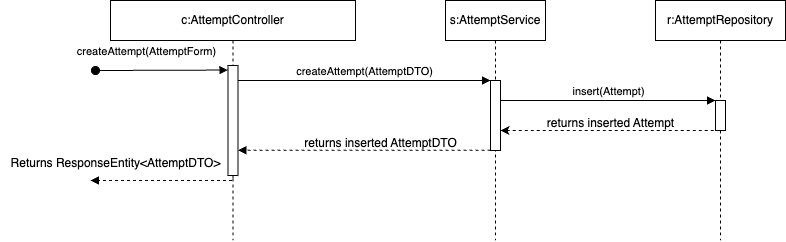

The diagram above was exported from draw.io. Its source (the exported page's mxGraphModel, read from the mxfile embedded in the PNG):
<mxGraphModel dx="882" dy="1246" grid="1" gridSize="10" guides="1" tooltips="1" connect="1" arrows="1" fold="1" page="1" pageScale="1" pageWidth="850" pageHeight="1100" math="0" shadow="0">
  <root>
    <mxCell id="0" />
    <mxCell id="1" parent="0" />
    <mxCell id="aM9ryv3xv72pqoxQDRHE-1" value="c:AttemptController" style="shape=umlLifeline;perimeter=lifelinePerimeter;whiteSpace=wrap;html=1;container=0;dropTarget=0;collapsible=0;recursiveResize=0;outlineConnect=0;portConstraint=eastwest;newEdgeStyle={&quot;edgeStyle&quot;:&quot;elbowEdgeStyle&quot;,&quot;elbow&quot;:&quot;vertical&quot;,&quot;curved&quot;:0,&quot;rounded&quot;:0};" parent="1" vertex="1">
      <mxGeometry x="160" y="100" width="245" height="240" as="geometry" />
    </mxCell>
    <mxCell id="aM9ryv3xv72pqoxQDRHE-2" value="" style="html=1;points=[];perimeter=orthogonalPerimeter;outlineConnect=0;targetShapes=umlLifeline;portConstraint=eastwest;newEdgeStyle={&quot;edgeStyle&quot;:&quot;elbowEdgeStyle&quot;,&quot;elbow&quot;:&quot;vertical&quot;,&quot;curved&quot;:0,&quot;rounded&quot;:0};" parent="aM9ryv3xv72pqoxQDRHE-1" vertex="1">
      <mxGeometry x="117.5" y="65" width="10" height="110" as="geometry" />
    </mxCell>
    <mxCell id="aM9ryv3xv72pqoxQDRHE-3" value="createAttempt(AttemptForm)" style="html=1;verticalAlign=bottom;startArrow=oval;endArrow=block;startSize=8;edgeStyle=elbowEdgeStyle;elbow=vertical;curved=0;rounded=0;" parent="aM9ryv3xv72pqoxQDRHE-1" target="aM9ryv3xv72pqoxQDRHE-2" edge="1">
      <mxGeometry x="-0.2293" y="10" relative="1" as="geometry">
        <mxPoint x="-15" y="70" as="sourcePoint" />
        <mxPoint as="offset" />
      </mxGeometry>
    </mxCell>
    <mxCell id="aM9ryv3xv72pqoxQDRHE-5" value="s:AttemptService" style="shape=umlLifeline;perimeter=lifelinePerimeter;whiteSpace=wrap;html=1;container=0;dropTarget=0;collapsible=0;recursiveResize=0;outlineConnect=0;portConstraint=eastwest;newEdgeStyle={&quot;edgeStyle&quot;:&quot;elbowEdgeStyle&quot;,&quot;elbow&quot;:&quot;vertical&quot;,&quot;curved&quot;:0,&quot;rounded&quot;:0};" parent="1" vertex="1">
      <mxGeometry x="495" y="100" width="100" height="240" as="geometry" />
    </mxCell>
    <mxCell id="aM9ryv3xv72pqoxQDRHE-6" value="" style="html=1;points=[];perimeter=orthogonalPerimeter;outlineConnect=0;targetShapes=umlLifeline;portConstraint=eastwest;newEdgeStyle={&quot;edgeStyle&quot;:&quot;elbowEdgeStyle&quot;,&quot;elbow&quot;:&quot;vertical&quot;,&quot;curved&quot;:0,&quot;rounded&quot;:0};" parent="aM9ryv3xv72pqoxQDRHE-5" vertex="1">
      <mxGeometry x="45" y="80" width="10" height="70" as="geometry" />
    </mxCell>
    <mxCell id="aM9ryv3xv72pqoxQDRHE-7" value="createAttempt(AttemptDTO)" style="html=1;verticalAlign=bottom;endArrow=block;edgeStyle=elbowEdgeStyle;elbow=vertical;curved=0;rounded=0;" parent="1" source="aM9ryv3xv72pqoxQDRHE-2" target="aM9ryv3xv72pqoxQDRHE-6" edge="1">
      <mxGeometry relative="1" as="geometry">
        <mxPoint x="415" y="190" as="sourcePoint" />
        <Array as="points">
          <mxPoint x="400" y="180" />
        </Array>
      </mxGeometry>
    </mxCell>
    <mxCell id="aM9ryv3xv72pqoxQDRHE-9" value="" style="html=1;verticalAlign=bottom;endArrow=block;edgeStyle=elbowEdgeStyle;elbow=vertical;curved=0;rounded=0;dashed=1;" parent="1" source="aM9ryv3xv72pqoxQDRHE-6" target="aM9ryv3xv72pqoxQDRHE-2" edge="1">
      <mxGeometry relative="1" as="geometry">
        <mxPoint x="485" y="249.7" as="sourcePoint" />
        <Array as="points">
          <mxPoint x="410" y="249.7" />
        </Array>
        <mxPoint x="220" y="249.7" as="targetPoint" />
      </mxGeometry>
    </mxCell>
    <mxCell id="f99sThbAly8ivZuTNVP0-2" value="r:AttemptRepository" style="shape=umlLifeline;perimeter=lifelinePerimeter;whiteSpace=wrap;html=1;container=0;dropTarget=0;collapsible=0;recursiveResize=0;outlineConnect=0;portConstraint=eastwest;newEdgeStyle={&quot;edgeStyle&quot;:&quot;elbowEdgeStyle&quot;,&quot;elbow&quot;:&quot;vertical&quot;,&quot;curved&quot;:0,&quot;rounded&quot;:0};" vertex="1" parent="1">
      <mxGeometry x="705" y="100" width="130" height="240" as="geometry" />
    </mxCell>
    <mxCell id="f99sThbAly8ivZuTNVP0-3" value="" style="html=1;points=[];perimeter=orthogonalPerimeter;outlineConnect=0;targetShapes=umlLifeline;portConstraint=eastwest;newEdgeStyle={&quot;edgeStyle&quot;:&quot;elbowEdgeStyle&quot;,&quot;elbow&quot;:&quot;vertical&quot;,&quot;curved&quot;:0,&quot;rounded&quot;:0};" vertex="1" parent="f99sThbAly8ivZuTNVP0-2">
      <mxGeometry x="60" y="100" width="10" height="30" as="geometry" />
    </mxCell>
    <mxCell id="f99sThbAly8ivZuTNVP0-4" value="insert(Attempt)" style="html=1;verticalAlign=bottom;endArrow=block;edgeStyle=elbowEdgeStyle;elbow=vertical;curved=0;rounded=0;" edge="1" parent="1" target="f99sThbAly8ivZuTNVP0-3">
      <mxGeometry relative="1" as="geometry">
        <mxPoint x="550" y="200" as="sourcePoint" />
        <Array as="points">
          <mxPoint x="670" y="200" />
        </Array>
        <mxPoint x="750" y="200" as="targetPoint" />
      </mxGeometry>
    </mxCell>
    <mxCell id="f99sThbAly8ivZuTNVP0-5" value="" style="html=1;verticalAlign=bottom;endArrow=none;edgeStyle=elbowEdgeStyle;elbow=vertical;curved=0;rounded=0;startArrow=classic;startFill=1;endFill=0;dashed=1;" edge="1" parent="1" source="aM9ryv3xv72pqoxQDRHE-6" target="f99sThbAly8ivZuTNVP0-3">
      <mxGeometry relative="1" as="geometry">
        <mxPoint x="560" y="230" as="sourcePoint" />
        <Array as="points">
          <mxPoint x="680" y="230" />
        </Array>
        <mxPoint x="760" y="230" as="targetPoint" />
        <mxPoint as="offset" />
      </mxGeometry>
    </mxCell>
    <mxCell id="f99sThbAly8ivZuTNVP0-7" value="returns inserted Attempt" style="text;html=1;align=center;verticalAlign=middle;resizable=0;points=[];autosize=1;strokeColor=none;fillColor=none;" vertex="1" parent="1">
      <mxGeometry x="585" y="208" width="150" height="30" as="geometry" />
    </mxCell>
    <mxCell id="f99sThbAly8ivZuTNVP0-11" value="" style="html=1;verticalAlign=bottom;endArrow=block;edgeStyle=elbowEdgeStyle;elbow=vertical;curved=0;rounded=0;dashed=1;" edge="1" parent="1" source="aM9ryv3xv72pqoxQDRHE-2">
      <mxGeometry relative="1" as="geometry">
        <mxPoint x="455" y="310" as="sourcePoint" />
        <Array as="points">
          <mxPoint x="245" y="280" />
        </Array>
        <mxPoint x="140" y="280" as="targetPoint" />
      </mxGeometry>
    </mxCell>
    <mxCell id="f99sThbAly8ivZuTNVP0-12" value="returns inserted AttemptDTO" style="text;html=1;align=center;verticalAlign=middle;resizable=0;points=[];autosize=1;strokeColor=none;fillColor=none;" vertex="1" parent="1">
      <mxGeometry x="340" y="228" width="180" height="30" as="geometry" />
    </mxCell>
    <mxCell id="f99sThbAly8ivZuTNVP0-13" value="Returns ResponseEntity&amp;lt;AttemptDTO&amp;gt;" style="text;html=1;align=center;verticalAlign=middle;resizable=0;points=[];autosize=1;strokeColor=none;fillColor=none;" vertex="1" parent="1">
      <mxGeometry x="50" y="248" width="230" height="30" as="geometry" />
    </mxCell>
  </root>
</mxGraphModel>